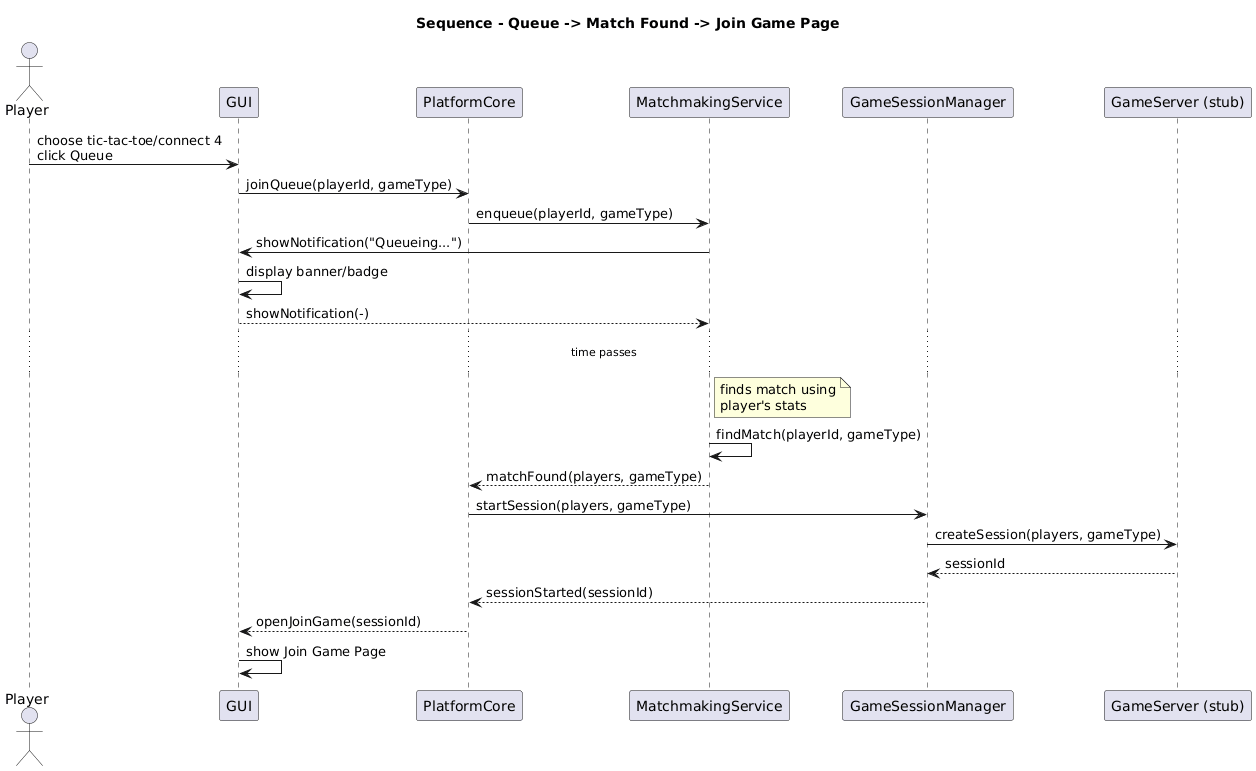

The diagram above was rendered by PlantUML. Its source (embedded in the PNG):
@startuml
title Sequence - Queue -> Match Found -> Join Game Page

actor Player
participant "GUI" as GUI
participant "PlatformCore" as Core
participant "MatchmakingService" as MM
participant "GameSessionManager" as GSM
participant "GameServer (stub)" as Server

Player -> GUI : choose tic-tac-toe/connect 4\nclick Queue
GUI -> Core : joinQueue(playerId, gameType)
Core -> MM : enqueue(playerId, gameType)
MM -> GUI: showNotification("Queueing...")
GUI -> GUI: display banner/badge
GUI --> MM: showNotification(-)
... time passes ...

note right of MM
finds match using
player's stats
end note

MM -> MM : findMatch(playerId, gameType)
MM --> Core : matchFound(players, gameType)

Core -> GSM : startSession(players, gameType)
GSM -> Server : createSession(players, gameType)
Server --> GSM : sessionId

GSM --> Core : sessionStarted(sessionId)
Core --> GUI : openJoinGame(sessionId)

GUI -> GUI : show Join Game Page
@enduml